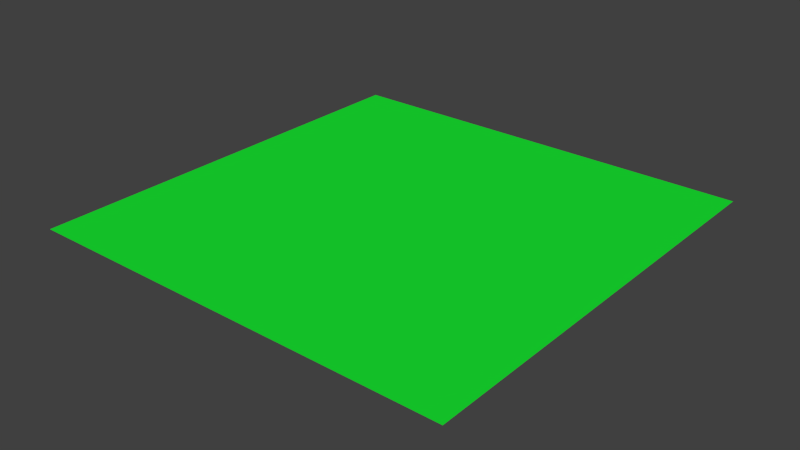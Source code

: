 # Source: shape.blend  (saved by Blender 2.67.0; exported with 4.5.12 LTS)
import bpy
from mathutils import Matrix  # noqa: F401  (used for matrix-valued properties, if any)

bpy.ops.wm.read_factory_settings(use_empty=True)
scene = bpy.context.scene
scene.name = 'Scene'

# ---- collections
col_collection_11 = bpy.data.collections.new('Collection 11'); scene.collection.children.link(col_collection_11)
col_collection_11.hide_render = True
col_collection_11.hide_viewport = True
col_collection_12 = bpy.data.collections.new('Collection 12'); scene.collection.children.link(col_collection_12)
col_collection_12.hide_render = True
col_collection_12.hide_viewport = True
col_collection_13 = bpy.data.collections.new('Collection 13'); scene.collection.children.link(col_collection_13)

# ---- materials (node trees are filled in below, after node groups)
mat_xa_notc_mis_dm1_shapes_world_a_mat0 = bpy.data.materials.new('xa_notc_mis_dm1_shapes_world_a_mat0')
mat_xa_notc_mis_dm1_shapes_world_a_mat0.alpha_threshold = 0.0
mat_xa_notc_mis_dm1_shapes_world_a_mat0.use_transparent_shadow = False
mat_xa_notc_mis_dm1_shapes_world_a_mat0.diffuse_color = (0.02068, 0.02621, 0.8, 1.0)
mat_xa_notc_mis_dm1_shapes_world_a_mat0.roughness = 0.5
mat_xa_notc_mis_dm1_shapes_world_a_mat0.specular_intensity = 0.0
mat_xa_notc_mis_dm1_shapes_world_a_mat0.line_color = (0.0, 0.0, 0.0, 1.0)
mat_xa_notc_mis_dm1_shapes_world_a_mat1 = bpy.data.materials.new('xa_notc_mis_dm1_shapes_world_a_mat1')
mat_xa_notc_mis_dm1_shapes_world_a_mat1.alpha_threshold = 0.0
mat_xa_notc_mis_dm1_shapes_world_a_mat1.use_transparent_shadow = False
mat_xa_notc_mis_dm1_shapes_world_a_mat1.diffuse_color = (0.8, 0.7045, 0.0, 1.0)
mat_xa_notc_mis_dm1_shapes_world_a_mat1.roughness = 0.5
mat_xa_notc_mis_dm1_shapes_world_a_mat1.specular_intensity = 0.0
mat_xa_notc_mis_dm1_shapes_world_a_mat1.line_color = (0.0, 0.0, 0.0, 1.0)
mat_xa_notc_mis_dm1_shapes_world_a_mat2 = bpy.data.materials.new('xa_notc_mis_dm1_shapes_world_a_mat2')
mat_xa_notc_mis_dm1_shapes_world_a_mat2.alpha_threshold = 0.0
mat_xa_notc_mis_dm1_shapes_world_a_mat2.use_transparent_shadow = False
mat_xa_notc_mis_dm1_shapes_world_a_mat2.diffuse_color = (0.8, 0.03193, 0.04211, 1.0)
mat_xa_notc_mis_dm1_shapes_world_a_mat2.roughness = 0.5
mat_xa_notc_mis_dm1_shapes_world_a_mat2.specular_intensity = 0.0
mat_xa_notc_mis_dm1_shapes_world_a_mat2.line_color = (0.0, 0.0, 0.0, 1.0)
mat_xa_notc_mis_dm1_shapes_world_b_mat1 = bpy.data.materials.new('xa_notc_mis_dm1_shapes_world_b_mat1')
mat_xa_notc_mis_dm1_shapes_world_b_mat1.alpha_threshold = 0.0
mat_xa_notc_mis_dm1_shapes_world_b_mat1.use_transparent_shadow = False
mat_xa_notc_mis_dm1_shapes_world_b_mat1.diffuse_color = (0.8, 0.007143, 0.6378, 1.0)
mat_xa_notc_mis_dm1_shapes_world_b_mat1.roughness = 0.5
mat_xa_notc_mis_dm1_shapes_world_b_mat1.specular_intensity = 0.0
mat_xa_notc_mis_dm1_shapes_world_b_mat1.line_color = (0.0, 0.0, 0.0, 1.0)
mat_xa_notc_mis_dm1_shapes_world_c_mat1 = bpy.data.materials.new('xa_notc_mis_dm1_shapes_world_c_mat1')
mat_xa_notc_mis_dm1_shapes_world_c_mat1.alpha_threshold = 0.0
mat_xa_notc_mis_dm1_shapes_world_c_mat1.use_transparent_shadow = False
mat_xa_notc_mis_dm1_shapes_world_c_mat1.diffuse_color = (0.009658, 0.8, 0.03283, 1.0)
mat_xa_notc_mis_dm1_shapes_world_c_mat1.roughness = 0.5
mat_xa_notc_mis_dm1_shapes_world_c_mat1.specular_intensity = 0.0
mat_xa_notc_mis_dm1_shapes_world_c_mat1.line_color = (0.0, 0.0, 0.0, 1.0)

# ---- material node trees

# ---- world
world_world = bpy.data.worlds.new('World'); scene.world = world_world
world_world.color = (0.05088, 0.05088, 0.05088)
world_world.use_sun_shadow = False
world_world.sun_shadow_jitter_overblur = 0.0
world_world.cycles.sampling_method = 'MANUAL'
world_world.cycles.sample_map_resolution = 256

# ---- meshes
me_cube_002 = bpy.data.meshes.new('Cube.002')
me_cube_002.from_pydata([(-10.05, -10.05, -0.9977), (-10.05, 10.05, -0.9977), (10.05, 10.05, -0.9977), (10.05, -10.05, -0.9977), (-10.05, -10.05, 0.9989), (-10.05, 10.05, 0.9989), (10.05, 10.05, 0.9989), (10.05, -10.05, 0.9989), (-0.009056, -0.009056, 0.9989), (-0.009056, 0.009056, 0.9989), (0.009056, 0.009056, 0.9989), (0.009056, -0.009056, 0.9989)], [], [(4, 0, 1, 5), (5, 1, 2, 6), (6, 2, 3, 7), (7, 3, 0, 4), (0, 3, 2, 1), (4, 8, 11, 7), (7, 11, 10, 6), (6, 10, 9, 5), (5, 9, 8, 4)])
_uv = me_cube_002.uv_layers.new(name='UVMap')
_uv.uv.foreach_set('vector', [0.0, 0.0, 1.0, 0.0, 1.0, 1.0, 0.0, 1.0, 0.0, 0.0, 1.0, 0.0, 1.0, 1.0, 0.0, 1.0, 0.0, 0.0, 1.0, 0.0, 1.0, 1.0, 0.0, 1.0, 0.0, 0.0, 1.0, 0.0, 1.0, 1.0, 0.0, 1.0, 0.0, 0.0, 1.0, 0.0, 1.0, 1.0, 0.0, 1.0, 0.0, 0.0, 1.0, 0.0, 1.0, 1.0, 0.0, 1.0, 0.0, 0.0, 1.0, 0.0, 1.0, 1.0, 0.0, 1.0, 0.0, 0.0, 1.0, 0.0, 1.0, 1.0, 0.0, 1.0, 0.0, 0.0, 1.0, 0.0, 1.0, 1.0, 0.0, 1.0])
me_cube_002.materials.append(mat_xa_notc_mis_dm1_shapes_world_a_mat0)
me_cube_002.use_remesh_preserve_volume = False
me_cube_002.use_remesh_preserve_attributes = False
me_cube_002.use_mirror_vertex_groups = False
me_cube_002.update()
me_cube = bpy.data.meshes.new('Cube')
me_cube.from_pydata([(-10.05, -10.05, -1.0), (-10.05, 10.05, -1.0), (10.05, 10.05, -1.0), (10.05, -10.05, -1.0), (-10.05, -10.05, 1.0), (-10.05, 10.05, 1.0), (10.05, 10.05, 1.0), (10.05, -10.05, 1.0), (-0.009071, -0.009071, 1.0), (-0.009071, 0.009071, 1.0), (0.009071, 0.009071, 1.0), (0.009071, -0.009071, 1.0)], [], [(4, 5, 1, 0), (5, 6, 2, 1), (6, 7, 3, 2), (7, 4, 0, 3), (0, 1, 2, 3), (4, 7, 11, 8), (7, 6, 10, 11), (6, 5, 9, 10), (5, 4, 8, 9)])
_uv = me_cube.uv_layers.new(name='UVMap')
_uv.uv.foreach_set('vector', [0.0, 0.0, 1.0, 0.0, 1.0, 1.0, 0.0, 1.0, 0.0, 0.0, 1.0, 0.0, 1.0, 1.0, 0.0, 1.0, 0.0, 0.0, 1.0, 0.0, 1.0, 1.0, 0.0, 1.0, 0.0, 0.0, 1.0, 0.0, 1.0, 1.0, 0.0, 1.0, 0.0, 0.0, 1.0, 0.0, 1.0, 1.0, 0.0, 1.0, 0.0, 0.0, 1.0, 0.0, 1.0, 1.0, 0.0, 1.0, 0.0, 0.0, 1.0, 0.0, 1.0, 1.0, 0.0, 1.0, 0.0, 0.0, 1.0, 0.0, 1.0, 1.0, 0.0, 1.0, 0.0, 0.0, 1.0, 0.0, 1.0, 1.0, 0.0, 1.0])
me_cube.materials.append(mat_xa_notc_mis_dm1_shapes_world_a_mat1)
me_cube.use_remesh_preserve_volume = False
me_cube.use_remesh_preserve_attributes = False
me_cube.use_mirror_vertex_groups = False
me_cube.update()
me_plane_003 = bpy.data.meshes.new('Plane.003')
me_plane_003.from_pydata([(0.0008224, 7.156e-09, 0.001062), (0.001518, 7.21e-09, 0.0009778), (0.0004688, -0.001444, 0.0009778), (-0.001228, -0.0008922, 0.0009778), (-0.001228, 0.0008922, 0.0009778), (0.0004688, 0.001444, 0.0009778), (0.000254, -0.0007824, 0.001062), (-0.0006657, -0.0004835, 0.001062), (-0.0006657, 0.0004835, 0.001062), (0.000254, 0.0007824, 0.001062), (0.0008224, 7.156e-09, 0.0006238), (0.001518, 7.21e-09, 0.0007082), (0.0004688, -0.001444, 0.0007082), (-0.001228, -0.0008922, 0.0007082), (-0.001228, 0.0008922, 0.0007082), (0.0004688, 0.001444, 0.0007082), (0.000254, -0.0007824, 0.0006238), (-0.0006657, -0.0004835, 0.0006238), (-0.0006657, 0.0004835, 0.0006238), (0.000254, 0.0007824, 0.0006238), (0.001449, -0.00158, 0.0009075), (0.001951, -0.0008902, 0.0009075), (0.001951, -0.0008902, 0.0007785), (0.001449, -0.00158, 0.0007785), (-0.001055, -0.001867, 0.0009075), (-0.000244, -0.002131, 0.0009075), (-0.000244, -0.002131, 0.0007785), (-0.001055, -0.001867, 0.0007785), (-0.002102, 0.0004266, 0.0009074), (-0.002102, -0.0004266, 0.0009074), (-0.002102, -0.0004266, 0.0007785), (-0.002102, 0.0004266, 0.0007785), (-0.000244, 0.002131, 0.0009075), (-0.001055, 0.001867, 0.0009075), (-0.001055, 0.001867, 0.0007785), (-0.000244, 0.002131, 0.0007785), (0.001951, 0.0008902, 0.0009075), (0.001449, 0.00158, 0.0009075), (0.001449, 0.00158, 0.0007785), (0.001951, 0.0008902, 0.0007785)], [], [(2, 6, 7, 3), (3, 7, 8, 4), (1, 0, 6, 2), (4, 8, 9, 5), (5, 9, 0, 1), (12, 13, 17, 16), (13, 14, 18, 17), (11, 12, 16, 10), (14, 15, 19, 18), (15, 11, 10, 19), (9, 19, 10, 0), (8, 18, 19, 9), (7, 17, 18, 8), (6, 16, 17, 7), (0, 10, 16, 6), (20, 23, 22, 21), (1, 2, 20, 21), (11, 1, 21, 22), (12, 11, 22, 23), (2, 12, 23, 20), (24, 27, 26, 25), (2, 3, 24, 25), (12, 2, 25, 26), (13, 12, 26, 27), (3, 13, 27, 24), (28, 31, 30, 29), (3, 4, 28, 29), (13, 3, 29, 30), (14, 13, 30, 31), (4, 14, 31, 28), (32, 35, 34, 33), (4, 5, 32, 33), (14, 4, 33, 34), (15, 14, 34, 35), (5, 15, 35, 32), (36, 39, 38, 37), (5, 1, 36, 37), (15, 5, 37, 38), (11, 15, 38, 39), (1, 11, 39, 36)])
_uv = me_plane_003.uv_layers.new(name='UVMap')
_uv.uv.foreach_set('vector', [0.0, 0.0, 0.0, 1.0, 1.0, 1.0, 1.0, 0.0, 0.0, 0.0, 0.0, 1.0, 1.0, 1.0, 1.0, 0.0, 0.0, 0.0, 0.0, 1.0, 1.0, 1.0, 1.0, 0.0, 0.0, 0.0, 0.0, 1.0, 1.0, 1.0, 1.0, 0.0, 0.0, 0.0, 0.0, 1.0, 1.0, 1.0, 1.0, 0.0, 0.0, 0.0, 0.0, 1.0, 1.0, 1.0, 1.0, 0.0, 0.0, 0.0, 0.0, 1.0, 1.0, 1.0, 1.0, 0.0, 0.0, 0.0, 0.0, 1.0, 1.0, 1.0, 1.0, 0.0, 0.0, 0.0, 0.0, 1.0, 1.0, 1.0, 1.0, 0.0, 0.0, 0.0, 0.0, 1.0, 1.0, 1.0, 1.0, 0.0, 0.0, 0.0, 0.0, 1.0, 1.0, 1.0, 1.0, 0.0, 0.0, 0.0, 0.0, 1.0, 1.0, 1.0, 1.0, 0.0, 0.0, 0.0, 0.0, 1.0, 1.0, 1.0, 1.0, 0.0, 0.0, 0.0, 0.0, 1.0, 1.0, 1.0, 1.0, 0.0, 0.0, 0.0, 0.0, 1.0, 1.0, 1.0, 1.0, 0.0, 0.0, 0.0, 0.0, 1.0, 1.0, 1.0, 1.0, 0.0, 0.0, 0.0, 0.0, 1.0, 1.0, 1.0, 1.0, 0.0, 0.0, 0.0, 0.0, 1.0, 1.0, 1.0, 1.0, 0.0, 0.0, 0.0, 0.0, 1.0, 1.0, 1.0, 1.0, 0.0, 0.0, 0.0, 0.0, 1.0, 1.0, 1.0, 1.0, 0.0, 0.0, 0.0, 0.0, 1.0, 1.0, 1.0, 1.0, 0.0, 0.0, 0.0, 0.0, 1.0, 1.0, 1.0, 1.0, 0.0, 0.0, 0.0, 0.0, 1.0, 1.0, 1.0, 1.0, 0.0, 0.0, 0.0, 0.0, 1.0, 1.0, 1.0, 1.0, 0.0, 0.0, 0.0, 0.0, 1.0, 1.0, 1.0, 1.0, 0.0, 0.0, 0.0, 0.0, 1.0, 1.0, 1.0, 1.0, 0.0, 0.0, 0.0, 0.0, 1.0, 1.0, 1.0, 1.0, 0.0, 0.0, 0.0, 0.0, 1.0, 1.0, 1.0, 1.0, 0.0, 0.0, 0.0, 0.0, 1.0, 1.0, 1.0, 1.0, 0.0, 0.0, 0.0, 0.0, 1.0, 1.0, 1.0, 1.0, 0.0, 0.0, 0.0, 0.0, 1.0, 1.0, 1.0, 1.0, 0.0, 0.0, 0.0, 0.0, 1.0, 1.0, 1.0, 1.0, 0.0, 0.0, 0.0, 0.0, 1.0, 1.0, 1.0, 1.0, 0.0, 0.0, 0.0, 0.0, 1.0, 1.0, 1.0, 1.0, 0.0, 0.0, 0.0, 0.0, 1.0, 1.0, 1.0, 1.0, 0.0, 0.0, 0.0, 0.0, 1.0, 1.0, 1.0, 1.0, 0.0, 0.0, 0.0, 0.0, 1.0, 1.0, 1.0, 1.0, 0.0, 0.0, 0.0, 0.0, 1.0, 1.0, 1.0, 1.0, 0.0, 0.0, 0.0, 0.0, 1.0, 1.0, 1.0, 1.0, 0.0, 0.0, 0.0, 0.0, 1.0, 1.0, 1.0, 1.0, 0.0])
me_plane_003.materials.append(mat_xa_notc_mis_dm1_shapes_world_a_mat2)
me_plane_003.use_remesh_preserve_volume = False
me_plane_003.use_remesh_preserve_attributes = False
me_plane_003.use_mirror_vertex_groups = False
me_plane_003.update()
me_cube_001 = bpy.data.meshes.new('Cube.001')
me_cube_001.from_pydata([(-10.05, -10.05, -1.192e-07), (-10.05, 10.05, -1.192e-07), (10.05, 10.05, -1.192e-07), (10.05, -10.05, -1.192e-07)], [], [(0, 3, 2, 1)])
_uv = me_cube_001.uv_layers.new(name='UVMap')
_uv.uv.foreach_set('vector', [0.0, 0.0, 0.0, 1.0, 1.0, 1.0, 1.0, 0.0])
me_cube_001.materials.append(mat_xa_notc_mis_dm1_shapes_world_b_mat1)
me_cube_001.use_remesh_preserve_volume = False
me_cube_001.use_remesh_preserve_attributes = False
me_cube_001.use_mirror_vertex_groups = False
me_cube_001.update()
me_cube_003 = bpy.data.meshes.new('Cube.003')
me_cube_003.from_pydata([(-10.05, -10.05, -1.192e-07), (-10.05, 10.05, -1.192e-07), (10.05, 10.05, -1.192e-07), (10.05, -10.05, -1.192e-07)], [], [(0, 3, 2, 1)])
_uv = me_cube_003.uv_layers.new(name='UVMap')
_uv.uv.foreach_set('vector', [0.0, 0.0, 0.0, 1.0, 1.0, 1.0, 1.0, 0.0])
me_cube_003.materials.append(mat_xa_notc_mis_dm1_shapes_world_c_mat1)
me_cube_003.use_remesh_preserve_volume = False
me_cube_003.use_remesh_preserve_attributes = False
me_cube_003.use_mirror_vertex_groups = False
me_cube_003.update()

# ---- objects
ob_ab = bpy.data.objects.new('ab', me_cube_002)
ob_a = bpy.data.objects.new('a', me_cube)
ob_aa = bpy.data.objects.new('aa', me_plane_003)
ob_b = bpy.data.objects.new('b', me_cube_001)
ob_c = bpy.data.objects.new('c', me_cube_003)

# ---- transforms, parenting, visibility, modifiers, constraints
ob_ab.location = (4.742e-08, 0.0, 0.0)
ob_ab.lineart.crease_threshold = 0.0
ob_a.location = (4.742e-08, 0.0, 0.0)
ob_a.lineart.crease_threshold = 0.0
ob_aa.location = (-5.494e-06, -1.417e-07, 0.9939)
ob_aa.scale = (10.0, 10.0, 10.0)
ob_aa.lineart.crease_threshold = 0.0
ob_b.location = (9.914e-08, -5.172e-08, 0.0)
ob_b.lineart.crease_threshold = 0.0
ob_c.location = (9.914e-08, -5.172e-08, 0.4675)
ob_c.lineart.crease_threshold = 0.0

# ---- collection membership
col_collection_11.objects.link(ob_ab)
col_collection_11.objects.link(ob_a)
col_collection_11.objects.link(ob_aa)
col_collection_12.objects.link(ob_b)
col_collection_13.objects.link(ob_c)

# ---- scene / render settings (as saved in the file)
scene.frame_start = 1; scene.frame_end = 250; scene.frame_set(1)
scene.render.engine = 'BLENDER_EEVEE_NEXT'
scene.render.image_settings.color_mode = 'RGB'
scene.render.image_settings.compression = 90
scene.render.resolution_percentage = 50
scene.render.dither_intensity = 0.0
scene.render.bake_margin = 2
scene.render.bake_bias = 0.0
scene.cycles.use_denoising = False
scene.cycles.samples = 10
scene.cycles.sampling_pattern = 'TABULATED_SOBOL'
scene.cycles.light_sampling_threshold = 0.0
scene.cycles.use_adaptive_sampling = False
scene.cycles.use_light_tree = False
scene.cycles.blur_glossy = 0.0
scene.cycles.volume_bounces = 1
scene.cycles.pixel_filter_type = 'GAUSSIAN'
scene.cycles.sample_clamp_indirect = 0.0
scene.view_settings.view_transform = 'Standard'
bpy.context.view_layer.update()

# ---- added for rendering (the .blend has no active camera and no usable light): camera, sun
cam_auto = bpy.data.cameras.new('AutoCamera')
cam_auto.lens = 50.0
cam_auto.sensor_width = 36.0
cam_auto.clip_end = 1000.0
ob_auto_camera = bpy.data.objects.new('AutoCamera', cam_auto)
scene.collection.objects.link(ob_auto_camera)
ob_auto_camera.location = (26.3708, -31.6449, 21.0966)
ob_auto_camera.rotation_euler = (1.09748, -7.21219e-08, 0.694738)
scene.camera = ob_auto_camera
light_auto_sun = bpy.data.lights.new('AutoSun', 'SUN')
light_auto_sun.energy = 3.0
light_auto_sun.angle = 0.0523599
ob_auto_sun = bpy.data.objects.new('AutoSun', light_auto_sun)
scene.collection.objects.link(ob_auto_sun)
ob_auto_sun.rotation_euler = (0.872665, 0.174533, 0.523599)
bpy.context.view_layer.update()
